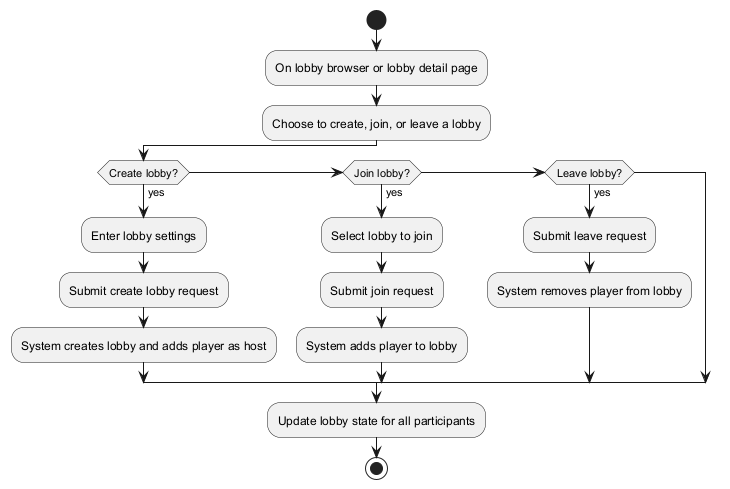

The diagram above was rendered by PlantUML. Its source (embedded in the PNG):
@startuml
start
:On lobby browser or lobby detail page;
:Choose to create, join, or leave a lobby;
if (Create lobby?) then (yes)
  :Enter lobby settings;
  :Submit create lobby request;
  :System creates lobby and adds player as host;
elseif (Join lobby?) then (yes)
  :Select lobby to join;
  :Submit join request;
  :System adds player to lobby;
elseif (Leave lobby?) then (yes)
  :Submit leave request;
  :System removes player from lobby;
endif
:Update lobby state for all participants;
stop
@enduml